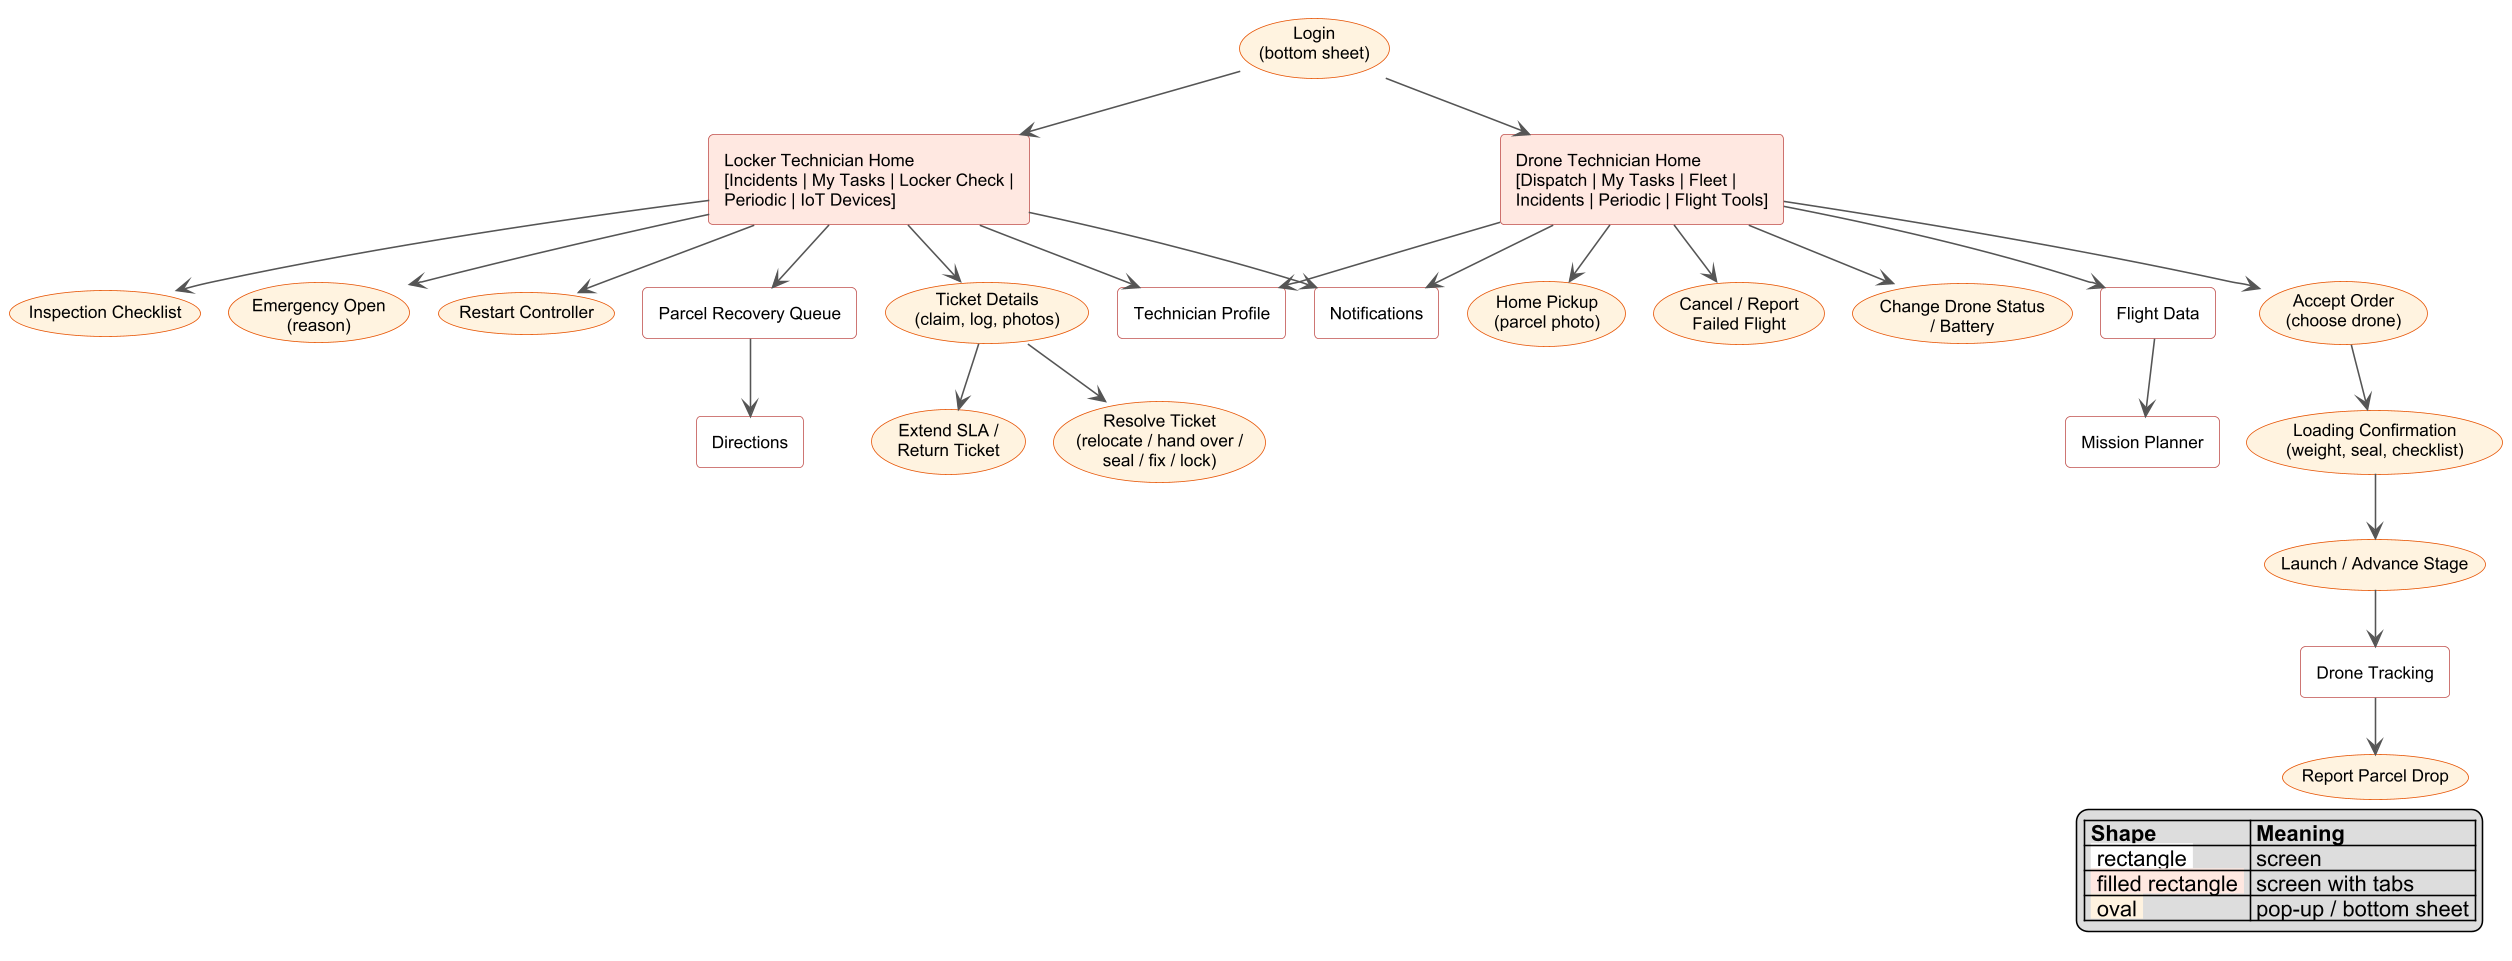

The diagram above was rendered by PlantUML. Its source (embedded in the PNG):
@startuml
!pragma layout smetana
skinparam dpi 150
skinparam defaultFontName Arial
skinparam defaultFontSize 11
skinparam shadowing false
skinparam ArrowColor #555555
skinparam rectangle {
  BackgroundColor #FFFFFF
  BorderColor #C0504D
  RoundCorner 6
}
skinparam usecase {
  BackgroundColor #FFF3E0
  BorderColor #E65100
}
legend right
  |= Shape |= Meaning |
  | <back:#FFFFFF> rectangle </back> | screen |
  | <back:#FFE8E1> filled rectangle </back> | screen with tabs |
  | <back:#FFF3E0> oval </back> | pop-up / bottom sheet |
endlegend
usecase "Login\n(bottom sheet)" as LG
rectangle "Locker Technician Home\n[Incidents | My Tasks | Locker Check |\nPeriodic | IoT Devices]" as LTH #FFE8E1
usecase "Ticket Details\n(claim, log, photos)" as TD
usecase "Resolve Ticket\n(relocate / hand over /\nseal / fix / lock)" as RS
usecase "Extend SLA /\nReturn Ticket" as SLA
usecase "Inspection Checklist" as IC
usecase "Emergency Open\n(reason)" as EO
usecase "Restart Controller" as RC
rectangle "Parcel Recovery Queue" as PRQ
rectangle "Directions" as DIR
rectangle "Technician Profile" as TP
rectangle "Drone Technician Home\n[Dispatch | My Tasks | Fleet |\nIncidents | Periodic | Flight Tools]" as DTH #FFE8E1
usecase "Accept Order\n(choose drone)" as AC
usecase "Home Pickup\n(parcel photo)" as HP
usecase "Loading Confirmation\n(weight, seal, checklist)" as LC
usecase "Launch / Advance Stage" as LA
usecase "Cancel / Report\nFailed Flight" as FF
usecase "Report Parcel Drop" as PD
usecase "Change Drone Status\n/ Battery" as CS
rectangle "Drone Tracking" as DTR
rectangle "Flight Data" as FD
rectangle "Mission Planner" as MP
rectangle "Notifications" as NO

LG --> LTH
LG --> DTH
LTH --> TD
TD --> RS
TD --> SLA
LTH --> IC
LTH --> EO
LTH --> RC
LTH --> PRQ
PRQ --> DIR
LTH --> TP
LTH --> NO
DTH --> AC
DTH --> HP
AC --> LC
LC --> LA
LA --> DTR
DTH --> FF
DTR --> PD
DTH --> CS
DTH --> FD
FD --> MP
DTH --> NO
DTH --> TP
@enduml